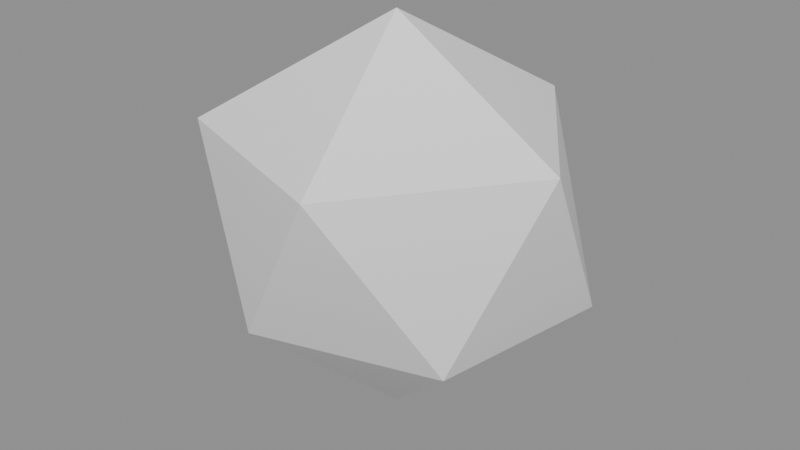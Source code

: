 # Source: rock.blend  (saved by Blender 5.2.45; exported with 4.5.12 LTS)
import bpy
from mathutils import Matrix  # noqa: F401  (used for matrix-valued properties, if any)

bpy.ops.wm.read_factory_settings(use_empty=True)
scene = bpy.context.scene
scene.name = 'Scene'

# ---- materials (node trees are filled in below, after node groups)
mat_rockmat = bpy.data.materials.new('RockMat')

# ---- material node trees
mat_rockmat.use_nodes = True; mat_rockmat.node_tree.nodes.clear()
_N = mat_rockmat.node_tree.nodes; _L = mat_rockmat.node_tree.links
n0 = _N.new('ShaderNodeBsdfPrincipled'); n0.name = 'Principled BSDF'; n0.location = (-200, 100)
n0.inputs[10].default_value = 0.005
n1 = _N.new('ShaderNodeOutputMaterial'); n1.name = 'Material Output'; n1.location = (200, 100)
n2 = _N.new('ShaderNodeVertexColor'); n2.name = 'Color Attribute'; n2.location = (0, 0)
n2.layer_name = 'Col'
_L.new(n0.outputs[0], n1.inputs[0])
_L.new(n2.outputs[0], n0.inputs[0])
n1.is_active_output = True

# ---- meshes
me_rock = bpy.data.meshes.new('Rock')
me_rock.from_pydata([(0.0, 0.0, -1.095), (0.671, -0.4875, -0.4147), (-0.2507, -0.7717, -0.4057), (-0.8112, 0.0, -0.4056), (-0.2933, 0.9026, -0.4745), (0.7858, 0.5709, -0.4856), (0.309, -0.951, 0.5), (-0.7546, -0.5482, 0.4664), (-0.7479, 0.5434, 0.4622), (0.2888, 0.8889, 0.4673), (0.8907, 0.0, 0.4454), (0.0, 0.0, 1.011)], [], [(0, 1, 2), (1, 0, 5), (0, 2, 3), (0, 3, 4), (0, 4, 5), (1, 5, 10), (2, 1, 6), (3, 2, 7), (4, 3, 8), (5, 4, 9), (1, 10, 6), (2, 6, 7), (3, 7, 8), (4, 8, 9), (5, 9, 10), (6, 10, 11), (7, 6, 11), (8, 7, 11), (9, 8, 11), (10, 9, 11)])
_ca = me_rock.color_attributes.new('Col', 'BYTE_COLOR', 'CORNER')
_ca.data.foreach_set('color', [0.7454, 0.7454, 0.7454, 1.0, 0.8148, 0.8148, 0.8148, 1.0, 0.8148, 0.8148, 0.8148, 1.0, 0.8148, 0.8148, 0.8148, 1.0, 0.7454, 0.7454, 0.7454, 1.0, 0.807, 0.807, 0.807, 1.0, 0.7454, 0.7454, 0.7454, 1.0, 0.8148, 0.8148, 0.8148, 1.0, 0.8148, 0.8148, 0.8148, 1.0, 0.7454, 0.7454, 0.7454, 1.0, 0.8148, 0.8148, 0.8148, 1.0, 0.807, 0.807, 0.807, 1.0, 0.7454, 0.7454, 0.7454, 1.0, 0.807, 0.807, 0.807, 1.0, 0.807, 0.807, 0.807, 1.0, 0.8148, 0.8148, 0.8148, 1.0, 0.807, 0.807, 0.807, 1.0, 0.9301, 0.9301, 0.9301, 1.0, 0.8148, 0.8148, 0.8148, 1.0, 0.8148, 0.8148, 0.8148, 1.0, 0.9301, 0.9301, 0.9301, 1.0, 0.8148, 0.8148, 0.8148, 1.0, 0.8148, 0.8148, 0.8148, 1.0, 0.9301, 0.9301, 0.9301, 1.0, 0.807, 0.807, 0.807, 1.0, 0.8148, 0.8148, 0.8148, 1.0, 0.9301, 0.9301, 0.9301, 1.0, 0.807, 0.807, 0.807, 1.0, 0.807, 0.807, 0.807, 1.0, 0.9301, 0.9301, 0.9301, 1.0, 0.8148, 0.8148, 0.8148, 1.0, 0.9301, 0.9301, 0.9301, 1.0, 0.9301, 0.9301, 0.9301, 1.0, 0.8148, 0.8148, 0.8148, 1.0, 0.9301, 0.9301, 0.9301, 1.0, 0.9301, 0.9301, 0.9301, 1.0, 0.8148, 0.8148, 0.8148, 1.0, 0.9301, 0.9301, 0.9301, 1.0, 0.9301, 0.9301, 0.9301, 1.0, 0.807, 0.807, 0.807, 1.0, 0.9301, 0.9301, 0.9301, 1.0, 0.9301, 0.9301, 0.9301, 1.0, 0.807, 0.807, 0.807, 1.0, 0.9301, 0.9301, 0.9301, 1.0, 0.9301, 0.9301, 0.9301, 1.0, 0.9301, 0.9301, 0.9301, 1.0, 0.9301, 0.9301, 0.9301, 1.0, 1.0, 1.0, 1.0, 1.0, 0.9301, 0.9301, 0.9301, 1.0, 0.9301, 0.9301, 0.9301, 1.0, 1.0, 1.0, 1.0, 1.0, 0.9301, 0.9301, 0.9301, 1.0, 0.9301, 0.9301, 0.9301, 1.0, 1.0, 1.0, 1.0, 1.0, 0.9301, 0.9301, 0.9301, 1.0, 0.9301, 0.9301, 0.9301, 1.0, 1.0, 1.0, 1.0, 1.0, 0.9301, 0.9301, 0.9301, 1.0, 0.9301, 0.9301, 0.9301, 1.0, 1.0, 1.0, 1.0, 1.0])
me_rock.materials.append(mat_rockmat)
me_rock.update()

# ---- objects
ob_rock = bpy.data.objects.new('Rock', me_rock)

# ---- transforms, parenting, visibility, modifiers, constraints
ob_rock.location = (0.0, 0.0, 0.0)

# ---- collection membership
scene.collection.objects.link(ob_rock)

# ---- scene / render settings (as saved in the file)
scene.frame_start = 1; scene.frame_end = 250; scene.frame_set(1)
scene.render.engine = 'BLENDER_EEVEE_NEXT'
scene.render.bake_bias = 0.0
scene.render.bake_samples = 0
scene.render.compositor_device = 'GPU'
scene.eevee.use_volume_custom_range = False
scene.eevee.fast_gi_thickness_near = 0.1
scene.eevee.fast_gi_thickness_far = 0.0
scene.eevee.ray_tracing_options.screen_trace_thickness = 0.1
bpy.context.view_layer.update()

# ---- added for rendering (the .blend has no active camera and no usable light): camera, sun + grey world if the file has none
cam_auto = bpy.data.cameras.new('AutoCamera')
cam_auto.lens = 50.0
cam_auto.sensor_width = 36.0
cam_auto.clip_end = 1000.0
ob_auto_camera = bpy.data.objects.new('AutoCamera', cam_auto)
scene.collection.objects.link(ob_auto_camera)
ob_auto_camera.location = (3.07595, -3.66762, 2.38707)
ob_auto_camera.rotation_euler = (1.09748, -7.21219e-08, 0.694738)
scene.camera = ob_auto_camera
light_auto_sun = bpy.data.lights.new('AutoSun', 'SUN')
light_auto_sun.energy = 3.0
light_auto_sun.angle = 0.0523599
ob_auto_sun = bpy.data.objects.new('AutoSun', light_auto_sun)
scene.collection.objects.link(ob_auto_sun)
ob_auto_sun.rotation_euler = (0.872665, 0.174533, 0.523599)
if scene.world is None:
    world_auto = bpy.data.worlds.new('AutoWorld')
    world_auto.color = (0.3, 0.3, 0.3)
    scene.world = world_auto
bpy.context.view_layer.update()
